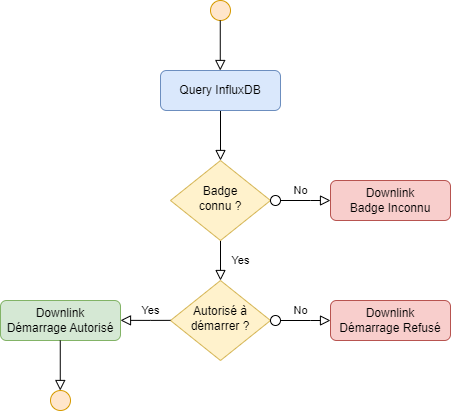

The diagram above was exported from draw.io. Its source (the exported page's mxGraphModel, read from the mxfile embedded in the PNG):
<mxGraphModel dx="1180" dy="638" grid="1" gridSize="10" guides="1" tooltips="1" connect="1" arrows="1" fold="1" page="1" pageScale="1" pageWidth="827" pageHeight="1169" math="0" shadow="0">
  <root>
    <mxCell id="WIyWlLk6GJQsqaUBKTNV-0" />
    <mxCell id="WIyWlLk6GJQsqaUBKTNV-1" parent="WIyWlLk6GJQsqaUBKTNV-0" />
    <mxCell id="WIyWlLk6GJQsqaUBKTNV-2" value="" style="rounded=0;html=1;jettySize=auto;orthogonalLoop=1;fontSize=11;endArrow=block;endFill=0;endSize=8;strokeWidth=1;shadow=0;labelBackgroundColor=none;edgeStyle=orthogonalEdgeStyle;" parent="WIyWlLk6GJQsqaUBKTNV-1" source="WIyWlLk6GJQsqaUBKTNV-3" target="WIyWlLk6GJQsqaUBKTNV-6" edge="1">
      <mxGeometry relative="1" as="geometry" />
    </mxCell>
    <mxCell id="WIyWlLk6GJQsqaUBKTNV-3" value="Query InfluxDB" style="rounded=1;whiteSpace=wrap;html=1;fontSize=12;glass=0;strokeWidth=1;shadow=0;fillColor=#dae8fc;strokeColor=#6c8ebf;" parent="WIyWlLk6GJQsqaUBKTNV-1" vertex="1">
      <mxGeometry x="160" y="80" width="120" height="40" as="geometry" />
    </mxCell>
    <mxCell id="WIyWlLk6GJQsqaUBKTNV-4" value="Yes" style="rounded=0;html=1;jettySize=auto;orthogonalLoop=1;fontSize=11;endArrow=block;endFill=0;endSize=8;strokeWidth=1;shadow=0;labelBackgroundColor=none;edgeStyle=orthogonalEdgeStyle;" parent="WIyWlLk6GJQsqaUBKTNV-1" source="WIyWlLk6GJQsqaUBKTNV-6" target="WIyWlLk6GJQsqaUBKTNV-10" edge="1">
      <mxGeometry y="20" relative="1" as="geometry">
        <mxPoint as="offset" />
      </mxGeometry>
    </mxCell>
    <mxCell id="WIyWlLk6GJQsqaUBKTNV-5" value="No" style="edgeStyle=orthogonalEdgeStyle;rounded=0;html=1;jettySize=auto;orthogonalLoop=1;fontSize=11;endArrow=block;endFill=0;endSize=8;strokeWidth=1;shadow=0;labelBackgroundColor=none;" parent="WIyWlLk6GJQsqaUBKTNV-1" target="WIyWlLk6GJQsqaUBKTNV-7" edge="1">
      <mxGeometry x="-0.2159" y="10" relative="1" as="geometry">
        <mxPoint as="offset" />
        <mxPoint x="280" y="210" as="sourcePoint" />
        <Array as="points">
          <mxPoint x="310" y="210" />
          <mxPoint x="310" y="210" />
        </Array>
      </mxGeometry>
    </mxCell>
    <mxCell id="WIyWlLk6GJQsqaUBKTNV-6" value="Badge &lt;br&gt;connu ?" style="rhombus;whiteSpace=wrap;html=1;shadow=0;fontFamily=Helvetica;fontSize=12;align=center;strokeWidth=1;spacing=6;spacingTop=-4;fillColor=#fff2cc;strokeColor=#d6b656;" parent="WIyWlLk6GJQsqaUBKTNV-1" vertex="1">
      <mxGeometry x="170" y="170" width="100" height="80" as="geometry" />
    </mxCell>
    <mxCell id="WIyWlLk6GJQsqaUBKTNV-7" value="Downlink&lt;br&gt;Badge Inconnu" style="rounded=1;whiteSpace=wrap;html=1;fontSize=12;glass=0;strokeWidth=1;shadow=0;fillColor=#f8cecc;strokeColor=#b85450;" parent="WIyWlLk6GJQsqaUBKTNV-1" vertex="1">
      <mxGeometry x="330" y="190" width="120" height="40" as="geometry" />
    </mxCell>
    <mxCell id="WIyWlLk6GJQsqaUBKTNV-10" value="Autorisé à démarrer ?" style="rhombus;whiteSpace=wrap;html=1;shadow=0;fontFamily=Helvetica;fontSize=12;align=center;strokeWidth=1;spacing=6;spacingTop=-4;fillColor=#fff2cc;strokeColor=#d6b656;" parent="WIyWlLk6GJQsqaUBKTNV-1" vertex="1">
      <mxGeometry x="170" y="290" width="100" height="80" as="geometry" />
    </mxCell>
    <mxCell id="WIyWlLk6GJQsqaUBKTNV-11" value="Downlink&lt;br&gt;Démarrage Autorisé" style="rounded=1;whiteSpace=wrap;html=1;fontSize=12;glass=0;strokeWidth=1;shadow=0;fillColor=#d5e8d4;strokeColor=#82b366;" parent="WIyWlLk6GJQsqaUBKTNV-1" vertex="1">
      <mxGeometry y="310" width="120" height="40" as="geometry" />
    </mxCell>
    <mxCell id="aH2kpi4nqaDUr79X25il-0" value="" style="ellipse;whiteSpace=wrap;html=1;aspect=fixed;fillColor=#ffe6cc;strokeColor=#d79b00;" vertex="1" parent="WIyWlLk6GJQsqaUBKTNV-1">
      <mxGeometry x="210" y="10" width="20" height="20" as="geometry" />
    </mxCell>
    <mxCell id="aH2kpi4nqaDUr79X25il-1" value="" style="rounded=0;html=1;jettySize=auto;orthogonalLoop=1;fontSize=11;endArrow=block;endFill=0;endSize=8;strokeWidth=1;shadow=0;labelBackgroundColor=none;edgeStyle=orthogonalEdgeStyle;" edge="1" parent="WIyWlLk6GJQsqaUBKTNV-1">
      <mxGeometry relative="1" as="geometry">
        <mxPoint x="219.76" y="30" as="sourcePoint" />
        <mxPoint x="219.76" y="80" as="targetPoint" />
      </mxGeometry>
    </mxCell>
    <mxCell id="aH2kpi4nqaDUr79X25il-2" value="" style="ellipse;whiteSpace=wrap;html=1;aspect=fixed;" vertex="1" parent="WIyWlLk6GJQsqaUBKTNV-1">
      <mxGeometry x="270" y="205" width="10" height="10" as="geometry" />
    </mxCell>
    <mxCell id="aH2kpi4nqaDUr79X25il-3" value="No" style="edgeStyle=orthogonalEdgeStyle;rounded=0;html=1;jettySize=auto;orthogonalLoop=1;fontSize=11;endArrow=block;endFill=0;endSize=8;strokeWidth=1;shadow=0;labelBackgroundColor=none;" edge="1" target="aH2kpi4nqaDUr79X25il-4" parent="WIyWlLk6GJQsqaUBKTNV-1">
      <mxGeometry x="-0.2159" y="10" relative="1" as="geometry">
        <mxPoint as="offset" />
        <mxPoint x="280" y="330" as="sourcePoint" />
        <Array as="points">
          <mxPoint x="310" y="330" />
          <mxPoint x="310" y="330" />
        </Array>
      </mxGeometry>
    </mxCell>
    <mxCell id="aH2kpi4nqaDUr79X25il-4" value="Downlink&lt;br&gt;Démarrage Refusé" style="rounded=1;whiteSpace=wrap;html=1;fontSize=12;glass=0;strokeWidth=1;shadow=0;fillColor=#f8cecc;strokeColor=#b85450;" vertex="1" parent="WIyWlLk6GJQsqaUBKTNV-1">
      <mxGeometry x="330" y="310" width="120" height="40" as="geometry" />
    </mxCell>
    <mxCell id="aH2kpi4nqaDUr79X25il-5" value="" style="ellipse;whiteSpace=wrap;html=1;aspect=fixed;" vertex="1" parent="WIyWlLk6GJQsqaUBKTNV-1">
      <mxGeometry x="270" y="325" width="10" height="10" as="geometry" />
    </mxCell>
    <mxCell id="aH2kpi4nqaDUr79X25il-8" value="" style="ellipse;whiteSpace=wrap;html=1;aspect=fixed;fillColor=#ffe6cc;strokeColor=#d79b00;" vertex="1" parent="WIyWlLk6GJQsqaUBKTNV-1">
      <mxGeometry x="50" y="400" width="20" height="20" as="geometry" />
    </mxCell>
    <mxCell id="aH2kpi4nqaDUr79X25il-9" value="" style="rounded=0;html=1;jettySize=auto;orthogonalLoop=1;fontSize=11;endArrow=block;endFill=0;endSize=8;strokeWidth=1;shadow=0;labelBackgroundColor=none;edgeStyle=orthogonalEdgeStyle;" edge="1" parent="WIyWlLk6GJQsqaUBKTNV-1">
      <mxGeometry relative="1" as="geometry">
        <mxPoint x="59.75999999999999" y="350" as="sourcePoint" />
        <mxPoint x="59.75999999999999" y="400" as="targetPoint" />
      </mxGeometry>
    </mxCell>
    <mxCell id="aH2kpi4nqaDUr79X25il-13" value="Yes" style="edgeStyle=orthogonalEdgeStyle;rounded=0;html=1;jettySize=auto;orthogonalLoop=1;fontSize=11;endArrow=block;endFill=0;endSize=8;strokeWidth=1;shadow=0;labelBackgroundColor=none;" edge="1" parent="WIyWlLk6GJQsqaUBKTNV-1">
      <mxGeometry x="-0.2006" y="-10" relative="1" as="geometry">
        <mxPoint as="offset" />
        <mxPoint x="170" y="329.86" as="sourcePoint" />
        <mxPoint x="120" y="329.86" as="targetPoint" />
        <Array as="points">
          <mxPoint x="150" y="329.86" />
          <mxPoint x="150" y="329.86" />
        </Array>
      </mxGeometry>
    </mxCell>
  </root>
</mxGraphModel>